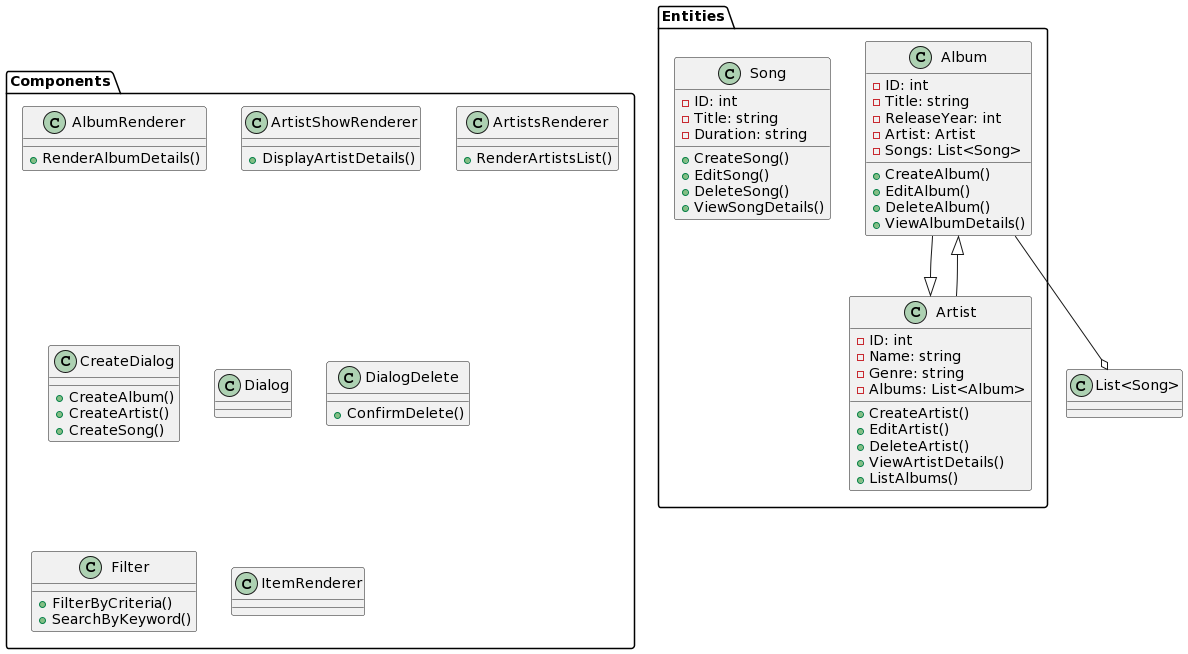

The diagram above was rendered by PlantUML. Its source (embedded in the PNG):
@startuml
package "Entities" {
  class Album {
    - ID: int
    - Title: string
    - ReleaseYear: int
    - Artist: Artist
    - Songs: List<Song>
    + CreateAlbum()
    + EditAlbum()
    + DeleteAlbum()
    + ViewAlbumDetails()
  }

  class Artist {
    - ID: int
    - Name: string
    - Genre: string
    - Albums: List<Album>
    + CreateArtist()
    + EditArtist()
    + DeleteArtist()
    + ViewArtistDetails()
    + ListAlbums()
  }

  class Song {
    - ID: int
    - Title: string
    - Duration: string
    + CreateSong()
    + EditSong()
    + DeleteSong()
    + ViewSongDetails()
  }
}

package "Components" {
  class AlbumRenderer {
    + RenderAlbumDetails()
  }

  class ArtistShowRenderer {
    + DisplayArtistDetails()
  }

  class ArtistsRenderer {
    + RenderArtistsList()
  }

  class CreateDialog {
    + CreateAlbum()
    + CreateArtist()
    + CreateSong()
  }

  class Dialog {
  }

  class DialogDelete {
    + ConfirmDelete()
  }

  class Filter {
    + FilterByCriteria()
    + SearchByKeyword()
  }

  class ItemRenderer {
  }
}

Album --|> Artist
Artist --|> Album
Album --o "List<Song>"
@enduml